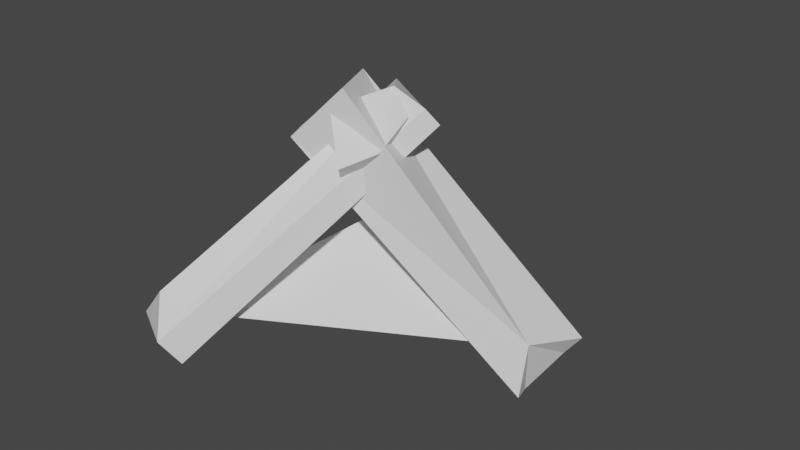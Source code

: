 # Source: campfire.blend  (saved by Blender 2.81.16; exported with 4.5.12 LTS)
import bpy
from mathutils import Matrix  # noqa: F401  (used for matrix-valued properties, if any)

bpy.ops.wm.read_factory_settings(use_empty=True)
scene = bpy.context.scene
scene.name = 'Scene'

# ---- collections
col_collection = bpy.data.collections.new('Collection'); scene.collection.children.link(col_collection)

# ---- materials (node trees are filled in below, after node groups)
mat_material = bpy.data.materials.new('Material')
mat_material.alpha_threshold = 0.0
mat_material.use_transparent_shadow = False
mat_material.line_color = (0.0, 0.0, 0.0, 1.0)
mat_material_002 = bpy.data.materials.new('Material.002')
mat_material_002.alpha_threshold = 0.0
mat_material_002.use_transparent_shadow = False
mat_material_002.line_color = (0.0, 0.0, 0.0, 1.0)
mat_material_003 = bpy.data.materials.new('Material.003')
mat_material_003.alpha_threshold = 0.0
mat_material_003.use_transparent_shadow = False
mat_material_003.line_color = (0.0, 0.0, 0.0, 1.0)

# ---- material node trees
mat_material.use_nodes = True; mat_material.node_tree.nodes.clear()
_N = mat_material.node_tree.nodes; _L = mat_material.node_tree.links
n0 = _N.new('ShaderNodeOutputMaterial'); n0.name = 'Material Output'; n0.location = (300, 300)
n1 = _N.new('ShaderNodeBsdfPrincipled'); n1.name = 'Principled BSDF'; n1.location = (10, 300)
n1.distribution = 'GGX'
n1.subsurface_method = 'BURLEY'
n1.inputs[2].default_value = 0.4
n1.inputs[3].default_value = 1.45
n1.inputs[27].default_value = (0.0, 0.0, 0.0, 1.0)
n1.inputs[28].default_value = 1.0
_L.new(n1.outputs[0], n0.inputs[0])
n0.is_active_output = True
mat_material_002.use_nodes = True; mat_material_002.node_tree.nodes.clear()
_N = mat_material_002.node_tree.nodes; _L = mat_material_002.node_tree.links
n0 = _N.new('ShaderNodeOutputMaterial'); n0.name = 'Material Output'; n0.location = (300, 300)
n1 = _N.new('ShaderNodeBsdfPrincipled'); n1.name = 'Principled BSDF'; n1.location = (10, 300)
n1.distribution = 'GGX'
n1.subsurface_method = 'BURLEY'
n1.inputs[2].default_value = 0.4
n1.inputs[3].default_value = 1.45
n1.inputs[27].default_value = (0.0, 0.0, 0.0, 1.0)
n1.inputs[28].default_value = 1.0
_L.new(n1.outputs[0], n0.inputs[0])
n0.is_active_output = True
mat_material_003.use_nodes = True; mat_material_003.node_tree.nodes.clear()
_N = mat_material_003.node_tree.nodes; _L = mat_material_003.node_tree.links
n0 = _N.new('ShaderNodeOutputMaterial'); n0.name = 'Material Output'; n0.location = (300, 300)
n1 = _N.new('ShaderNodeBsdfPrincipled'); n1.name = 'Principled BSDF'; n1.location = (10, 300)
n1.distribution = 'GGX'
n1.subsurface_method = 'BURLEY'
n1.inputs[2].default_value = 0.4
n1.inputs[3].default_value = 1.45
n1.inputs[27].default_value = (0.0, 0.0, 0.0, 1.0)
n1.inputs[28].default_value = 1.0
_L.new(n1.outputs[0], n0.inputs[0])
n0.is_active_output = True

# ---- world
world_world = bpy.data.worlds.new('World'); scene.world = world_world
world_world.use_nodes = True; world_world.node_tree.nodes.clear()
_N = world_world.node_tree.nodes; _L = world_world.node_tree.links
n0 = _N.new('ShaderNodeOutputWorld'); n0.name = 'World Output'; n0.location = (300, 300)
n1 = _N.new('ShaderNodeBackground'); n1.name = 'Background'; n1.location = (10, 300)
n1.inputs[0].default_value = (0.05088, 0.05088, 0.05088, 1.0)
_L.new(n1.outputs[0], n0.inputs[0])
n0.is_active_output = True
world_world.color = (0.05088, 0.05088, 0.05088)
world_world.use_sun_shadow = False
world_world.sun_shadow_jitter_overblur = 0.0

# ---- meshes
me_cube = bpy.data.meshes.new('Cube')
me_cube.from_pydata([(0.9193, 1.0, 1.0), (1.0, 1.0, -1.0), (1.0, -1.0, 1.0), (-1.0, 1.0, 1.0), (-0.9494, 1.0, -1.0), (-1.0, -1.0, 1.463), (1.0, -1.0, 0.2461), (-1.0, -0.2296, -1.0), (-1.0, -1.0, 0.193), (1.0, 0.1698, -1.0)], [], [(0, 3, 5, 2), (4, 1, 9, 7), (1, 0, 2, 6, 9), (4, 3, 0, 1), (7, 8, 5, 3, 4), (7, 9, 6, 8), (8, 6, 2, 5)])
_uv = me_cube.uv_layers.new(name='UVMap')
_uv.uv.foreach_set('vector', [0.625, 0.5, 0.875, 0.5, 0.875, 0.75, 0.625, 0.75, 0.125, 0.5, 0.375, 0.5, 0.375, 0.6038, 0.125, 0.6537, 0.375, 0.5, 0.625, 0.5, 0.625, 0.75, 0.5308, 0.75, 0.375, 0.6038, 0.375, 0.25, 0.625, 0.25, 0.625, 0.5, 0.375, 0.5, 0.375, 0.0963, 0.5241, 0.0, 0.625, 0.0, 0.625, 0.25, 0.375, 0.25, 0.125, 0.6537, 0.375, 0.6038, 0.5308, 0.75, 0.5241, 1.0, 0.5241, 1.0, 0.5308, 0.75, 0.625, 0.75, 0.625, 1.0])
me_cube.materials.append(mat_material)
me_cube.use_remesh_preserve_volume = False
me_cube.use_remesh_preserve_attributes = False
me_cube.use_mirror_vertex_groups = False
me_cube.update()
me_cube_002 = bpy.data.meshes.new('Cube.002')
me_cube_002.from_pydata([(0.7915, 1.0, -1.0), (0.8999, -1.178, 0.3305), (-0.9605, 0.6433, -0.7412), (-0.978, -0.9541, 0.4946), (1.0, -0.335, -1.0), (1.0, -1.0, -0.4411), (-1.0, -0.4845, -1.0), (-1.0, -1.0, -0.4443), (1.0, 0.5994, 1.0), (-1.0, 0.7218, 1.0), (1.0, 1.0, 0.05984), (-1.0, 1.0, 0.3858)], [], [(2, 0, 4, 6), (7, 5, 1, 3), (2, 11, 10, 0), (6, 7, 3, 9, 11, 2), (7, 6, 4, 5), (10, 11, 9, 8), (0, 10, 8, 1, 5, 4), (8, 9, 3, 1)])
_uv = me_cube_002.uv_layers.new(name='UVMap')
_uv.uv.foreach_set('vector', [0.125, 0.5, 0.375, 0.5, 0.375, 0.6669, 0.125, 0.6856, 0.4445, 0.0, 0.4449, 0.75, 0.625, 0.75, 0.875, 0.75, 0.375, 0.25, 0.5482, 0.25, 0.5075, 0.5, 0.375, 0.5, 0.375, 0.06444, 0.4445, 0.0, 0.625, 0.0, 0.625, 0.2152, 0.5482, 0.25, 0.375, 0.25, 0.4445, 0.0, 0.375, 0.06444, 0.375, 0.6669, 0.4449, 0.75, 0.5075, 0.5, 0.5482, 0.25, 0.875, 0.5348, 0.625, 0.5501, 0.375, 0.5, 0.5075, 0.5, 0.625, 0.5501, 0.625, 0.75, 0.4449, 0.75, 0.375, 0.6669, 0.625, 0.5501, 0.875, 0.5348, 0.875, 0.75, 0.625, 0.75])
me_cube_002.materials.append(mat_material_002)
me_cube_002.use_remesh_preserve_volume = False
me_cube_002.use_remesh_preserve_attributes = False
me_cube_002.use_mirror_vertex_groups = False
me_cube_002.update()
me_cone = bpy.data.meshes.new('Cone')
me_cone.from_pydata([(-0.3318, 1.094, -0.9927), (1.118, 1.014e-08, -0.9946), (0.0, 0.0, 1.0), (-0.6729, -1.007, -0.9784)], [], [(0, 2, 1), (1, 2, 3), (3, 2, 0), (0, 1, 3)])
_uv = me_cone.uv_layers.new(name='UVMap')
_uv.uv.foreach_set('vector', [0.1913, 0.445, 0.25, 0.25, 0.4605, 0.249, 0.4605, 0.249, 0.25, 0.25, 0.151, 0.09905, 0.151, 0.09905, 0.25, 0.25, 0.1913, 0.445, 0.6913, 0.445, 0.9605, 0.249, 0.651, 0.09905])
me_cone.use_remesh_fix_poles = True
me_cone.use_remesh_preserve_attributes = False
me_cone.use_mirror_vertex_groups = False
me_cone.update()
me_cube_003 = bpy.data.meshes.new('Cube.003')
me_cube_003.from_pydata([(0.8129, 0.9422, 0.3192), (1.0, 1.0, -1.0), (1.0, -1.0, 1.0), (-0.9034, 1.588, 1.501), (-0.9494, 1.0, -1.0), (-1.0, -1.0, 1.463), (1.0, -1.0, 0.2461), (-1.0, -0.2296, -1.0), (-1.0, -1.0, 0.193), (1.0, 0.1698, -1.0)], [], [(0, 3, 5, 2), (4, 1, 9, 7), (1, 0, 2, 6, 9), (4, 3, 0, 1), (7, 8, 5, 3, 4), (7, 9, 6, 8), (8, 6, 2, 5)])
_uv = me_cube_003.uv_layers.new(name='UVMap')
_uv.uv.foreach_set('vector', [0.625, 0.5, 0.875, 0.5, 0.875, 0.75, 0.625, 0.75, 0.125, 0.5, 0.375, 0.5, 0.375, 0.6038, 0.125, 0.6537, 0.375, 0.5, 0.625, 0.5, 0.625, 0.75, 0.5308, 0.75, 0.375, 0.6038, 0.375, 0.25, 0.625, 0.25, 0.625, 0.5, 0.375, 0.5, 0.375, 0.0963, 0.5241, 0.0, 0.625, 0.0, 0.625, 0.25, 0.375, 0.25, 0.125, 0.6537, 0.375, 0.6038, 0.5308, 0.75, 0.5241, 1.0, 0.5241, 1.0, 0.5308, 0.75, 0.625, 0.75, 0.625, 1.0])
me_cube_003.materials.append(mat_material_003)
me_cube_003.use_remesh_preserve_volume = False
me_cube_003.use_remesh_preserve_attributes = False
me_cube_003.use_mirror_vertex_groups = False
me_cube_003.update()

# ---- objects
ob_wood_001 = bpy.data.objects.new('wood.001', me_cube)
ob_wood = bpy.data.objects.new('wood', me_cube_002)
ob_base = bpy.data.objects.new('base', me_cone)
ob_wood_002 = bpy.data.objects.new('wood.002', me_cube_003)

# ---- transforms, parenting, visibility, modifiers, constraints
ob_wood_001.location = (-0.09613, 0.1739, 0.08024)
ob_wood_001.rotation_euler = (-1.149, -0.7462, -0.9367)
ob_wood_001.scale = (-0.3329, -0.05994, -0.06348)
ob_wood_001.lock_rotations_4d = False
ob_wood_001.empty_display_type = 'ARROWS'
ob_wood_001.lineart.crease_threshold = 0.0
ob_wood.location = (-0.07601, -0.126, 0.1053)
ob_wood.rotation_euler = (-0.5776, -0.689, 1.008)
ob_wood.scale = (-0.3329, -0.05994, -0.06348)
ob_wood.lock_rotations_4d = False
ob_wood.empty_display_type = 'ARROWS'
ob_wood.lineart.crease_threshold = 0.0
ob_base.location = (-0.00163, 0.01161, 0.006006)
ob_base.scale = (0.3123, 0.3123, 0.07615)
ob_base.lineart.crease_threshold = 0.0
ob_wood_002.location = (0.1513, 0.02905, 0.08976)
ob_wood_002.rotation_euler = (3.436, -0.6822, -3.01)
ob_wood_002.scale = (-0.3329, -0.05994, -0.06348)
ob_wood_002.lock_rotations_4d = False
ob_wood_002.empty_display_type = 'ARROWS'
ob_wood_002.lineart.crease_threshold = 0.0

# ---- collection membership
col_collection.objects.link(ob_wood_001)
col_collection.objects.link(ob_wood)
col_collection.objects.link(ob_base)
col_collection.objects.link(ob_wood_002)

# ---- scene / render settings (as saved in the file)
scene.frame_start = 1; scene.frame_end = 250; scene.frame_set(1)
scene.render.engine = 'BLENDER_EEVEE_NEXT'
scene.cycles.use_denoising = False
scene.cycles.samples = 128
scene.cycles.sampling_pattern = 'TABULATED_SOBOL'
scene.cycles.use_adaptive_sampling = False
scene.cycles.use_light_tree = False
scene.view_settings.view_transform = 'Filmic'
bpy.context.view_layer.update()

# ---- added for rendering (the .blend has no active camera and no usable light): camera, sun
cam_auto = bpy.data.cameras.new('AutoCamera')
cam_auto.lens = 50.0
cam_auto.sensor_width = 36.0
cam_auto.clip_end = 1000.0
ob_auto_camera = bpy.data.objects.new('AutoCamera', cam_auto)
scene.collection.objects.link(ob_auto_camera)
ob_auto_camera.location = (1.29833, -1.44695, 1.06594)
ob_auto_camera.rotation_euler = (1.09748, -7.21219e-08, 0.694738)
scene.camera = ob_auto_camera
light_auto_sun = bpy.data.lights.new('AutoSun', 'SUN')
light_auto_sun.energy = 3.0
light_auto_sun.angle = 0.0523599
ob_auto_sun = bpy.data.objects.new('AutoSun', light_auto_sun)
scene.collection.objects.link(ob_auto_sun)
ob_auto_sun.rotation_euler = (0.872665, 0.174533, 0.523599)
bpy.context.view_layer.update()
